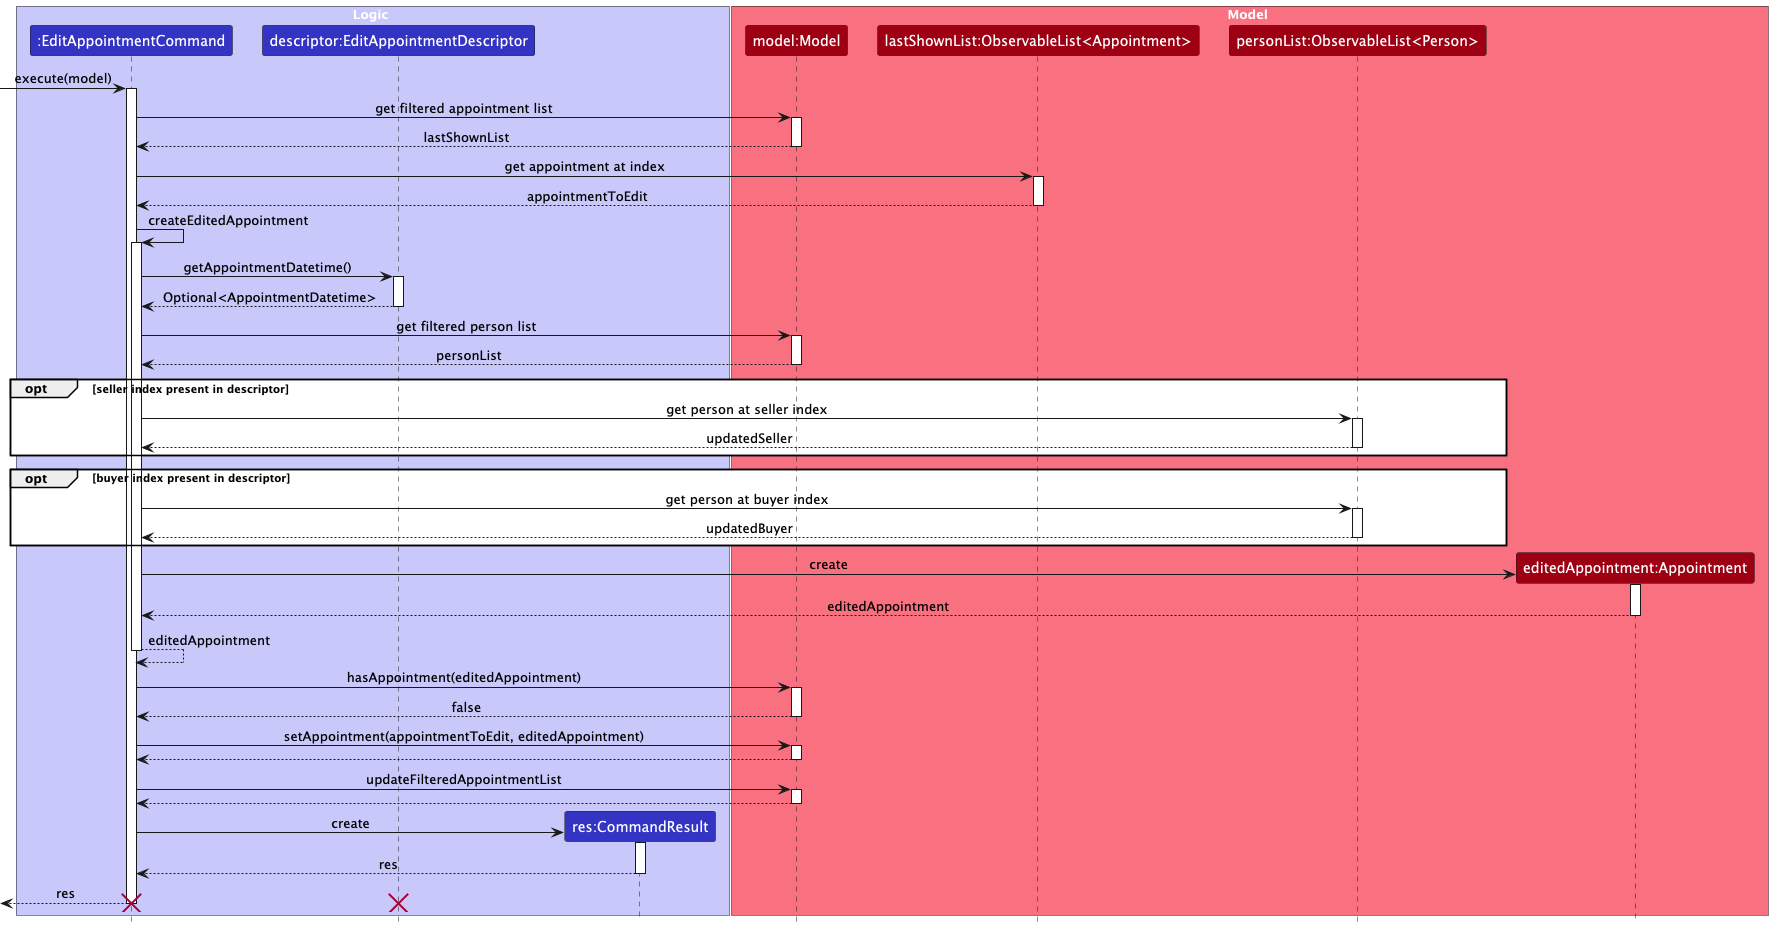

The diagram above was rendered by PlantUML. Its source (embedded in the PNG):
@startuml
!include style.puml
skinparam ArrowFontStyle plain

box Logic LOGIC_COLOR_T1
participant ":EditAppointmentCommand" as EditAppointmentCommand LOGIC_COLOR
participant "descriptor:EditAppointmentDescriptor" as EditAppointmentDescriptor LOGIC_COLOR
participant "res:CommandResult" as CommandResult LOGIC_COLOR
end box

box Model MODEL_COLOR_T1
participant "model:Model" as Model MODEL_COLOR
participant "lastShownList:ObservableList<Appointment>" as AppointmentList MODEL_COLOR
participant "personList:ObservableList<Person>" as PersonList MODEL_COLOR
participant "editedAppointment:Appointment" as EditedAppointment MODEL_COLOR
end box

[-> EditAppointmentCommand : execute(model)
activate EditAppointmentCommand

EditAppointmentCommand -> Model : get filtered appointment list
activate Model

Model --> EditAppointmentCommand : lastShownList
deactivate Model

EditAppointmentCommand -> AppointmentList : get appointment at index
activate AppointmentList

AppointmentList --> EditAppointmentCommand : appointmentToEdit
deactivate AppointmentList

EditAppointmentCommand -> EditAppointmentCommand : createEditedAppointment
activate EditAppointmentCommand

EditAppointmentCommand -> EditAppointmentDescriptor : getAppointmentDatetime()
activate EditAppointmentDescriptor

EditAppointmentDescriptor --> EditAppointmentCommand : Optional<AppointmentDatetime>
deactivate EditAppointmentDescriptor

EditAppointmentCommand -> Model : get filtered person list
activate Model

Model --> EditAppointmentCommand : personList
deactivate Model

opt seller index present in descriptor

EditAppointmentCommand -> PersonList : get person at seller index
activate PersonList

PersonList --> EditAppointmentCommand : updatedSeller
deactivate PersonList

end opt

opt buyer index present in descriptor

EditAppointmentCommand -> PersonList : get person at buyer index
activate PersonList

PersonList --> EditAppointmentCommand : updatedBuyer
deactivate PersonList

end opt

EditAppointmentCommand -> EditedAppointment ** : create
activate EditedAppointment

EditedAppointment --> EditAppointmentCommand : editedAppointment
deactivate EditedAppointment

EditAppointmentCommand --> EditAppointmentCommand : editedAppointment
deactivate EditAppointmentCommand

EditAppointmentCommand -> Model : hasAppointment(editedAppointment)
activate Model

Model --> EditAppointmentCommand : false
deactivate Model

EditAppointmentCommand -> Model : setAppointment(appointmentToEdit, editedAppointment)
activate Model

Model --> EditAppointmentCommand
deactivate Model

EditAppointmentCommand -> Model : updateFilteredAppointmentList
activate Model

Model --> EditAppointmentCommand
deactivate Model

EditAppointmentCommand -> CommandResult ** : create
activate CommandResult

CommandResult --> EditAppointmentCommand : res
deactivate CommandResult

EditAppointmentCommand -->[ : res
deactivate EditAppointmentCommand

destroy EditAppointmentDescriptor
destroy EditAppointmentCommand

@enduml